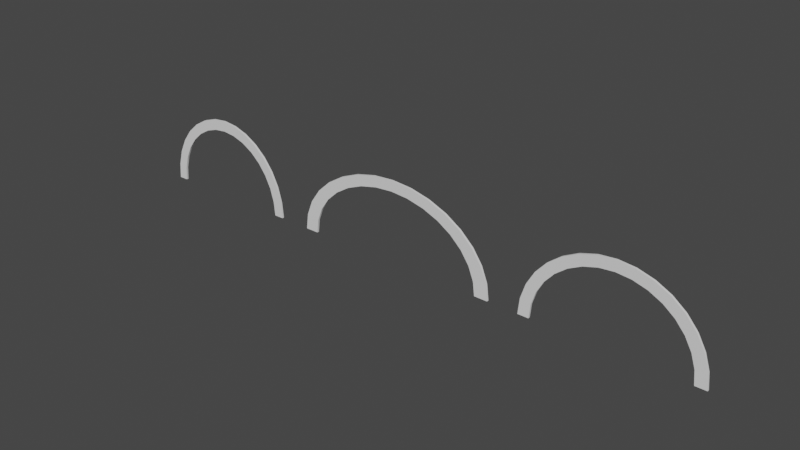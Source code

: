 # Source: aros.blend  (saved by Blender 2.92.15; exported with 4.5.12 LTS)
import bpy
from mathutils import Matrix  # noqa: F401  (used for matrix-valued properties, if any)

bpy.ops.wm.read_factory_settings(use_empty=True)
scene = bpy.context.scene
scene.name = 'Scene'

# ---- collections
col_collection = bpy.data.collections.new('Collection'); scene.collection.children.link(col_collection)

# ---- node groups
ng_auto_smooth = bpy.data.node_groups.new('Auto Smooth', 'GeometryNodeTree')
_s = ng_auto_smooth.interface.new_socket(name='Geometry', in_out='OUTPUT', socket_type='NodeSocketGeometry')
_s = ng_auto_smooth.interface.new_socket(name='Geometry', in_out='INPUT', socket_type='NodeSocketGeometry')
_s = ng_auto_smooth.interface.new_socket(name='Angle', in_out='INPUT', socket_type='NodeSocketFloat')
_s.subtype = 'ANGLE'
_s.min_value = 0.0
_s.max_value = 3.142
ng_auto_smooth.is_modifier = True
_N = ng_auto_smooth.nodes; _L = ng_auto_smooth.links
n0 = _N.new('NodeGroupOutput'); n0.name = 'Group Output'; n0.location = (480, -100)
n1 = _N.new('NodeGroupInput'); n1.name = 'Group Input'; n1.location = (-420, -300)
n2 = _N.new('NodeGroupInput'); n2.name = 'Group Input.001'; n2.location = (-60, -100)
n3 = _N.new('GeometryNodeSetShadeSmooth'); n3.name = 'Set Shade Smooth'; n3.location = (120, -100)
n3.domain = 'EDGE'
n4 = _N.new('GeometryNodeSetShadeSmooth'); n4.name = 'Set Shade Smooth.001'; n4.location = (300, -100)
n5 = _N.new('GeometryNodeInputMeshEdgeAngle'); n5.name = 'Edge Angle'; n5.location = (-420, -220)
n6 = _N.new('GeometryNodeInputEdgeSmooth'); n6.name = 'Is Edge Smooth'; n6.location = (-60, -160)
n7 = _N.new('GeometryNodeInputShadeSmooth'); n7.name = 'Is Face Smooth'; n7.location = (-240, -340)
n8 = _N.new('FunctionNodeBooleanMath'); n8.name = 'Boolean Math'; n8.location = (-60, -220)
n9 = _N.new('FunctionNodeCompare'); n9.name = 'Compare'; n9.location = (-240, -180)
n9.operation = 'LESS_EQUAL'
_L.new(n5.outputs[0], n9.inputs[0])
_L.new(n4.outputs[0], n0.inputs[0])
_L.new(n1.outputs[1], n9.inputs[1])
_L.new(n9.outputs[0], n8.inputs[0])
_L.new(n7.outputs[0], n8.inputs[1])
_L.new(n2.outputs[0], n3.inputs[0])
_L.new(n6.outputs[0], n3.inputs[1])
_L.new(n3.outputs[0], n4.inputs[0])
_L.new(n8.outputs[0], n3.inputs[2])
n0.is_active_output = True

# ---- world
world_world = bpy.data.worlds.new('World'); scene.world = world_world
world_world.use_nodes = True; world_world.node_tree.nodes.clear()
_N = world_world.node_tree.nodes; _L = world_world.node_tree.links
n0 = _N.new('ShaderNodeOutputWorld'); n0.name = 'World Output'; n0.location = (300, 300)
n1 = _N.new('ShaderNodeBackground'); n1.name = 'Background'; n1.location = (10, 300)
n1.inputs[0].default_value = (0.05088, 0.05088, 0.05088, 1.0)
_L.new(n1.outputs[0], n0.inputs[0])
n0.is_active_output = True
world_world.color = (0.05088, 0.05088, 0.05088)
world_world.use_sun_shadow = False
world_world.sun_shadow_jitter_overblur = 0.0

# ---- meshes
me_circle = bpy.data.meshes.new('Circle')
me_circle.from_pydata([(0.0, -8.742e-08, 2.0), (-0.3609, -8.574e-08, 1.962), (-0.708, -8.077e-08, 1.848), (-1.028, -7.269e-08, 1.663), (-1.308, -6.182e-08, 1.414), (-1.538, -4.857e-08, 1.111), (-1.709, -3.346e-08, 0.7654), (-1.814, -1.706e-08, 0.3902), (-1.85, -6.6e-15, 1.51e-07), (1.85, -8.442e-14, 1.931e-06), (1.814, -1.706e-08, 0.3902), (1.709, -3.346e-08, 0.7654), (1.538, -4.857e-08, 1.111), (1.308, -6.182e-08, 1.414), (1.028, -7.269e-08, 1.663), (0.708, -8.077e-08, 1.848), (0.3609, -8.574e-08, 1.962), (0.0, -7.617e-08, 1.743), (-0.3145, -7.471e-08, 1.709), (-0.6168, -7.037e-08, 1.61), (-0.8955, -6.333e-08, 1.449), (-1.14, -5.386e-08, 1.232), (-1.34, -4.232e-08, 0.9681), (-1.489, -2.915e-08, 0.6669), (-1.581, -1.486e-08, 0.34), (-1.612, -5.751e-15, 1.316e-07), (1.612, -7.355e-14, 1.683e-06), (1.581, -1.486e-08, 0.34), (1.489, -2.915e-08, 0.6669), (1.34, -4.232e-08, 0.9681), (1.14, -5.386e-08, 1.232), (0.8955, -6.333e-08, 1.449), (0.6168, -7.037e-08, 1.61), (0.3145, -7.471e-08, 1.709), (-0.3609, -0.05, 1.962), (0.0, -0.05, 2.0), (-0.708, -0.05, 1.848), (-1.028, -0.05, 1.663), (-1.308, -0.05, 1.414), (-1.538, -0.05, 1.111), (-1.709, -0.05, 0.7654), (-1.814, -0.05, 0.3902), (-1.85, -0.05, 1.488e-07), (1.814, -0.05, 0.3902), (1.85, -0.05, 1.929e-06), (1.709, -0.05, 0.7654), (1.538, -0.05, 1.111), (1.308, -0.05, 1.414), (1.028, -0.05, 1.663), (0.708, -0.05, 1.848), (0.3609, -0.05, 1.962), (-0.3145, -0.05, 1.709), (0.0, -0.05, 1.743), (-0.6168, -0.05, 1.61), (-0.8955, -0.05, 1.449), (-1.14, -0.05, 1.232), (-1.34, -0.05, 0.9681), (-1.489, -0.05, 0.6669), (-1.581, -0.05, 0.34), (-1.612, -0.05, 1.294e-07), (1.581, -0.05, 0.34), (1.612, -0.05, 1.68e-06), (1.489, -0.05, 0.6669), (1.34, -0.05, 0.9681), (1.14, -0.05, 1.232), (0.8955, -0.05, 1.449), (0.6168, -0.05, 1.61), (0.3145, -0.05, 1.709)], [], [(1, 0, 16, 15, 14, 13, 12, 11, 10, 9, 26, 27, 28, 29, 30, 31, 32, 33, 17, 18, 19, 20, 21, 22, 23, 24, 25, 8, 7, 6, 5, 4, 3, 2), (34, 36, 37, 38, 39, 40, 41, 42, 59, 58, 57, 56, 55, 54, 53, 51, 52, 67, 66, 65, 64, 63, 62, 60, 61, 44, 43, 45, 46, 47, 48, 49, 50, 35), (10, 11, 45, 43), (25, 24, 58, 59), (11, 12, 46, 45), (27, 26, 61, 60), (12, 13, 47, 46), (28, 27, 60, 62), (13, 14, 48, 47), (29, 28, 62, 63), (14, 15, 49, 48), (0, 1, 34, 35), (30, 29, 63, 64), (15, 16, 50, 49), (1, 2, 36, 34), (31, 30, 64, 65), (16, 0, 35, 50), (2, 3, 37, 36), (32, 31, 65, 66), (18, 17, 52, 51), (3, 4, 38, 37), (33, 32, 66, 67), (19, 18, 51, 53), (4, 5, 39, 38), (17, 33, 67, 52), (20, 19, 53, 54), (5, 6, 40, 39), (26, 9, 44, 61), (21, 20, 54, 55), (6, 7, 41, 40), (8, 25, 59, 42), (22, 21, 55, 56), (7, 8, 42, 41), (23, 22, 56, 57), (9, 10, 43, 44), (24, 23, 57, 58)])
me_circle.polygons.foreach_set('use_smooth', [True] * 36)
me_circle.use_remesh_fix_poles = True
me_circle.use_remesh_preserve_attributes = False
me_circle.use_mirror_vertex_groups = False
me_circle.update()
me_circle_003 = bpy.data.meshes.new('Circle.003')
me_circle_003.from_pydata([(0.0, -8.742e-08, 2.0), (-0.4097, -8.574e-08, 1.962), (-0.8036, -8.077e-08, 1.848), (-1.167, -7.269e-08, 1.663), (-1.485, -6.182e-08, 1.414), (-1.746, -4.857e-08, 1.111), (-1.94, -3.346e-08, 0.7654), (-2.06, -1.706e-08, 0.3902), (-2.1, -6.6e-15, 1.51e-07), (2.1, -8.442e-14, 1.931e-06), (2.06, -1.706e-08, 0.3902), (1.94, -3.346e-08, 0.7654), (1.746, -4.857e-08, 1.111), (1.485, -6.182e-08, 1.414), (1.167, -7.269e-08, 1.663), (0.8036, -8.077e-08, 1.848), (0.4097, -8.574e-08, 1.962), (0.0, -7.617e-08, 1.743), (-0.357, -7.471e-08, 1.709), (-0.7002, -7.037e-08, 1.61), (-1.017, -6.333e-08, 1.449), (-1.294, -5.386e-08, 1.232), (-1.521, -4.232e-08, 0.9681), (-1.69, -2.915e-08, 0.6669), (-1.795, -1.486e-08, 0.34), (-1.83, -5.751e-15, 1.316e-07), (1.83, -7.355e-14, 1.683e-06), (1.795, -1.486e-08, 0.34), (1.69, -2.915e-08, 0.6669), (1.521, -4.232e-08, 0.9681), (1.294, -5.386e-08, 1.232), (1.017, -6.333e-08, 1.449), (0.7002, -7.037e-08, 1.61), (0.357, -7.471e-08, 1.709), (-0.4097, -0.05, 1.962), (0.0, -0.05, 2.0), (-0.8036, -0.05, 1.848), (-1.167, -0.05, 1.663), (-1.485, -0.05, 1.414), (-1.746, -0.05, 1.111), (-1.94, -0.05, 0.7654), (-2.06, -0.05, 0.3902), (-2.1, -0.05, 1.488e-07), (2.06, -0.05, 0.3902), (2.1, -0.05, 1.929e-06), (1.94, -0.05, 0.7654), (1.746, -0.05, 1.111), (1.485, -0.05, 1.414), (1.167, -0.05, 1.663), (0.8036, -0.05, 1.848), (0.4097, -0.05, 1.962), (-0.357, -0.05, 1.709), (0.0, -0.05, 1.743), (-0.7002, -0.05, 1.61), (-1.017, -0.05, 1.449), (-1.294, -0.05, 1.232), (-1.521, -0.05, 0.9681), (-1.69, -0.05, 0.6669), (-1.795, -0.05, 0.34), (-1.83, -0.05, 1.294e-07), (1.795, -0.05, 0.34), (1.83, -0.05, 1.68e-06), (1.69, -0.05, 0.6669), (1.521, -0.05, 0.9681), (1.294, -0.05, 1.232), (1.017, -0.05, 1.449), (0.7002, -0.05, 1.61), (0.357, -0.05, 1.709)], [], [(1, 0, 16, 15, 14, 13, 12, 11, 10, 9, 26, 27, 28, 29, 30, 31, 32, 33, 17, 18, 19, 20, 21, 22, 23, 24, 25, 8, 7, 6, 5, 4, 3, 2), (34, 36, 37, 38, 39, 40, 41, 42, 59, 58, 57, 56, 55, 54, 53, 51, 52, 67, 66, 65, 64, 63, 62, 60, 61, 44, 43, 45, 46, 47, 48, 49, 50, 35), (10, 11, 45, 43), (25, 24, 58, 59), (11, 12, 46, 45), (27, 26, 61, 60), (12, 13, 47, 46), (28, 27, 60, 62), (13, 14, 48, 47), (29, 28, 62, 63), (14, 15, 49, 48), (0, 1, 34, 35), (30, 29, 63, 64), (15, 16, 50, 49), (1, 2, 36, 34), (31, 30, 64, 65), (16, 0, 35, 50), (2, 3, 37, 36), (32, 31, 65, 66), (18, 17, 52, 51), (3, 4, 38, 37), (33, 32, 66, 67), (19, 18, 51, 53), (4, 5, 39, 38), (17, 33, 67, 52), (20, 19, 53, 54), (5, 6, 40, 39), (26, 9, 44, 61), (21, 20, 54, 55), (6, 7, 41, 40), (8, 25, 59, 42), (22, 21, 55, 56), (7, 8, 42, 41), (23, 22, 56, 57), (9, 10, 43, 44), (24, 23, 57, 58)])
me_circle_003.polygons.foreach_set('use_smooth', [True] * 36)
me_circle_003.use_remesh_fix_poles = True
me_circle_003.use_remesh_preserve_attributes = False
me_circle_003.use_mirror_vertex_groups = False
me_circle_003.update()
me_circle_004 = bpy.data.meshes.new('Circle.004')
me_circle_004.from_pydata([(0.0, -8.742e-08, 2.0), (-0.5072, -8.574e-08, 1.962), (-0.995, -8.077e-08, 1.848), (-1.444, -7.269e-08, 1.663), (-1.838, -6.182e-08, 1.414), (-2.162, -4.857e-08, 1.111), (-2.402, -3.346e-08, 0.7654), (-2.55, -1.706e-08, 0.3902), (-2.6, -6.6e-15, 1.51e-07), (2.6, -8.442e-14, 1.931e-06), (2.55, -1.706e-08, 0.3902), (2.402, -3.346e-08, 0.7654), (2.162, -4.857e-08, 1.111), (1.838, -6.182e-08, 1.414), (1.444, -7.269e-08, 1.663), (0.995, -8.077e-08, 1.848), (0.5072, -8.574e-08, 1.962), (0.0, -7.617e-08, 1.743), (-0.442, -7.471e-08, 1.709), (-0.8669, -7.037e-08, 1.61), (-1.259, -6.333e-08, 1.449), (-1.602, -5.386e-08, 1.232), (-1.884, -4.232e-08, 0.9681), (-2.093, -2.915e-08, 0.6669), (-2.222, -1.486e-08, 0.34), (-2.265, -5.751e-15, 1.316e-07), (2.265, -7.355e-14, 1.683e-06), (2.222, -1.486e-08, 0.34), (2.093, -2.915e-08, 0.6669), (1.884, -4.232e-08, 0.9681), (1.602, -5.386e-08, 1.232), (1.259, -6.333e-08, 1.449), (0.8669, -7.037e-08, 1.61), (0.4419, -7.471e-08, 1.709), (-0.5072, -0.05, 1.962), (0.0, -0.05, 2.0), (-0.995, -0.05, 1.848), (-1.444, -0.05, 1.663), (-1.838, -0.05, 1.414), (-2.162, -0.05, 1.111), (-2.402, -0.05, 0.7654), (-2.55, -0.05, 0.3902), (-2.6, -0.05, 1.488e-07), (2.55, -0.05, 0.3902), (2.6, -0.05, 1.929e-06), (2.402, -0.05, 0.7654), (2.162, -0.05, 1.111), (1.838, -0.05, 1.414), (1.444, -0.05, 1.663), (0.995, -0.05, 1.848), (0.5072, -0.05, 1.962), (-0.442, -0.05, 1.709), (0.0, -0.05, 1.743), (-0.8669, -0.05, 1.61), (-1.259, -0.05, 1.449), (-1.602, -0.05, 1.232), (-1.884, -0.05, 0.9681), (-2.093, -0.05, 0.6669), (-2.222, -0.05, 0.34), (-2.265, -0.05, 1.294e-07), (2.222, -0.05, 0.34), (2.265, -0.05, 1.68e-06), (2.093, -0.05, 0.6669), (1.884, -0.05, 0.9681), (1.602, -0.05, 1.232), (1.259, -0.05, 1.449), (0.8669, -0.05, 1.61), (0.4419, -0.05, 1.709)], [], [(1, 0, 16, 15, 14, 13, 12, 11, 10, 9, 26, 27, 28, 29, 30, 31, 32, 33, 17, 18, 19, 20, 21, 22, 23, 24, 25, 8, 7, 6, 5, 4, 3, 2), (34, 36, 37, 38, 39, 40, 41, 42, 59, 58, 57, 56, 55, 54, 53, 51, 52, 67, 66, 65, 64, 63, 62, 60, 61, 44, 43, 45, 46, 47, 48, 49, 50, 35), (10, 11, 45, 43), (25, 24, 58, 59), (11, 12, 46, 45), (27, 26, 61, 60), (12, 13, 47, 46), (28, 27, 60, 62), (13, 14, 48, 47), (29, 28, 62, 63), (14, 15, 49, 48), (0, 1, 34, 35), (30, 29, 63, 64), (15, 16, 50, 49), (1, 2, 36, 34), (31, 30, 64, 65), (16, 0, 35, 50), (2, 3, 37, 36), (32, 31, 65, 66), (18, 17, 52, 51), (3, 4, 38, 37), (33, 32, 66, 67), (19, 18, 51, 53), (4, 5, 39, 38), (17, 33, 67, 52), (20, 19, 53, 54), (5, 6, 40, 39), (26, 9, 44, 61), (21, 20, 54, 55), (6, 7, 41, 40), (8, 25, 59, 42), (22, 21, 55, 56), (7, 8, 42, 41), (23, 22, 56, 57), (9, 10, 43, 44), (24, 23, 57, 58)])
me_circle_004.polygons.foreach_set('use_smooth', [True] * 36)
me_circle_004.use_remesh_fix_poles = True
me_circle_004.use_remesh_preserve_attributes = False
me_circle_004.use_mirror_vertex_groups = False
me_circle_004.update()

# ---- objects
ob_circle = bpy.data.objects.new('Circle', me_circle)
ob_circle_001 = bpy.data.objects.new('Circle.001', me_circle_003)
ob_circle_002 = bpy.data.objects.new('Circle.002', me_circle_004)

# ---- transforms, parenting, visibility, modifiers, constraints
ob_circle.location = (0.0, 0.0, 0.0)
ob_circle.lineart.crease_threshold = 0.0
_m = ob_circle.modifiers.new('Auto Smooth', 'NODES')
_m.node_group = ng_auto_smooth
_gi = [s.identifier for s in ng_auto_smooth.interface.items_tree if s.item_type == 'SOCKET' and s.in_out == 'INPUT']
_m[_gi[1]] = 0.5236  # Angle
ob_circle_001.location = (10.73, 0.0, 0.0)
ob_circle_001.lineart.crease_threshold = 0.0
_m = ob_circle_001.modifiers.new('Auto Smooth', 'NODES')
_m.node_group = ng_auto_smooth
_gi = [s.identifier for s in ng_auto_smooth.interface.items_tree if s.item_type == 'SOCKET' and s.in_out == 'INPUT']
_m[_gi[1]] = 0.5236  # Angle
ob_circle_002.location = (5.269, 0.0, 0.0)
ob_circle_002.lineart.crease_threshold = 0.0
_m = ob_circle_002.modifiers.new('Auto Smooth', 'NODES')
_m.node_group = ng_auto_smooth
_gi = [s.identifier for s in ng_auto_smooth.interface.items_tree if s.item_type == 'SOCKET' and s.in_out == 'INPUT']
_m[_gi[1]] = 0.5236  # Angle

# ---- collection membership
col_collection.objects.link(ob_circle)
col_collection.objects.link(ob_circle_001)
col_collection.objects.link(ob_circle_002)

# ---- scene / render settings (as saved in the file)
scene.frame_start = 1; scene.frame_end = 250; scene.frame_set(1)
scene.render.engine = 'BLENDER_EEVEE_NEXT'
scene.cycles.use_denoising = False
scene.cycles.samples = 128
scene.cycles.sampling_pattern = 'TABULATED_SOBOL'
scene.cycles.use_adaptive_sampling = False
scene.cycles.use_light_tree = False
scene.view_settings.view_transform = 'Filmic'
bpy.context.view_layer.update()

# ---- added for rendering (the .blend has no active camera and no usable light): camera, sun
cam_auto = bpy.data.cameras.new('AutoCamera')
cam_auto.lens = 50.0
cam_auto.sensor_width = 36.0
cam_auto.clip_end = 1000.0
ob_auto_camera = bpy.data.objects.new('AutoCamera', cam_auto)
scene.collection.objects.link(ob_auto_camera)
ob_auto_camera.location = (19.1953, -16.4725, 11.965)
ob_auto_camera.rotation_euler = (1.09748, -7.21219e-08, 0.694738)
scene.camera = ob_auto_camera
light_auto_sun = bpy.data.lights.new('AutoSun', 'SUN')
light_auto_sun.energy = 3.0
light_auto_sun.angle = 0.0523599
ob_auto_sun = bpy.data.objects.new('AutoSun', light_auto_sun)
scene.collection.objects.link(ob_auto_sun)
ob_auto_sun.rotation_euler = (0.872665, 0.174533, 0.523599)
bpy.context.view_layer.update()
